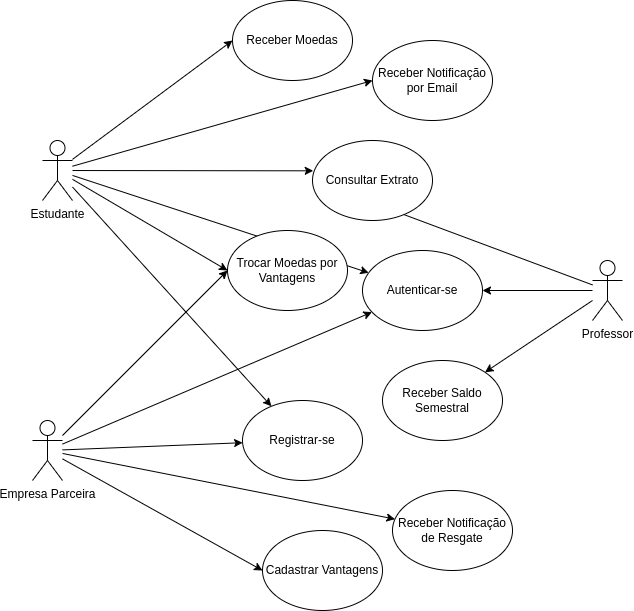

The diagram above was exported from draw.io. Its source (the exported page's mxGraphModel, read from the mxfile embedded in the PNG):
<mxGraphModel dx="1202" dy="600" grid="1" gridSize="10" guides="1" tooltips="1" connect="1" arrows="1" fold="1" page="1" pageScale="1" pageWidth="850" pageHeight="1100" math="0" shadow="0">
  <root>
    <mxCell id="0" />
    <mxCell id="1" parent="0" />
    <mxCell id="NIZaDIb_EJNQrK9IM2gg-18" style="rounded=0;orthogonalLoop=1;jettySize=auto;html=1;strokeColor=default;align=center;verticalAlign=middle;fontFamily=Helvetica;fontSize=11;fontColor=default;labelBackgroundColor=default;endArrow=classic;" edge="1" parent="1" source="NIZaDIb_EJNQrK9IM2gg-4" target="NIZaDIb_EJNQrK9IM2gg-10">
      <mxGeometry relative="1" as="geometry" />
    </mxCell>
    <mxCell id="NIZaDIb_EJNQrK9IM2gg-22" style="edgeStyle=none;shape=connector;rounded=0;orthogonalLoop=1;jettySize=auto;html=1;strokeColor=default;align=center;verticalAlign=middle;fontFamily=Helvetica;fontSize=11;fontColor=default;labelBackgroundColor=default;endArrow=classic;" edge="1" parent="1" source="NIZaDIb_EJNQrK9IM2gg-4" target="NIZaDIb_EJNQrK9IM2gg-9">
      <mxGeometry relative="1" as="geometry" />
    </mxCell>
    <mxCell id="NIZaDIb_EJNQrK9IM2gg-25" style="edgeStyle=none;shape=connector;rounded=0;orthogonalLoop=1;jettySize=auto;html=1;entryX=0;entryY=0.5;entryDx=0;entryDy=0;strokeColor=default;align=center;verticalAlign=middle;fontFamily=Helvetica;fontSize=11;fontColor=default;labelBackgroundColor=default;endArrow=classic;" edge="1" parent="1" source="NIZaDIb_EJNQrK9IM2gg-4" target="NIZaDIb_EJNQrK9IM2gg-12">
      <mxGeometry relative="1" as="geometry" />
    </mxCell>
    <mxCell id="NIZaDIb_EJNQrK9IM2gg-26" style="edgeStyle=none;shape=connector;rounded=0;orthogonalLoop=1;jettySize=auto;html=1;entryX=0;entryY=0.5;entryDx=0;entryDy=0;strokeColor=default;align=center;verticalAlign=middle;fontFamily=Helvetica;fontSize=11;fontColor=default;labelBackgroundColor=default;endArrow=classic;" edge="1" parent="1" source="NIZaDIb_EJNQrK9IM2gg-4" target="NIZaDIb_EJNQrK9IM2gg-14">
      <mxGeometry relative="1" as="geometry" />
    </mxCell>
    <mxCell id="NIZaDIb_EJNQrK9IM2gg-28" style="edgeStyle=none;shape=connector;rounded=0;orthogonalLoop=1;jettySize=auto;html=1;entryX=0;entryY=0.5;entryDx=0;entryDy=0;strokeColor=default;align=center;verticalAlign=middle;fontFamily=Helvetica;fontSize=11;fontColor=default;labelBackgroundColor=default;endArrow=classic;" edge="1" parent="1" source="NIZaDIb_EJNQrK9IM2gg-4" target="NIZaDIb_EJNQrK9IM2gg-13">
      <mxGeometry relative="1" as="geometry" />
    </mxCell>
    <mxCell id="NIZaDIb_EJNQrK9IM2gg-4" value="Estudante" style="shape=umlActor;verticalLabelPosition=bottom;verticalAlign=top;html=1;outlineConnect=0;" vertex="1" parent="1">
      <mxGeometry x="120" y="150" width="30" height="60" as="geometry" />
    </mxCell>
    <mxCell id="NIZaDIb_EJNQrK9IM2gg-19" style="rounded=0;orthogonalLoop=1;jettySize=auto;html=1;" edge="1" parent="1" source="NIZaDIb_EJNQrK9IM2gg-5" target="NIZaDIb_EJNQrK9IM2gg-10">
      <mxGeometry relative="1" as="geometry" />
    </mxCell>
    <mxCell id="NIZaDIb_EJNQrK9IM2gg-24" style="edgeStyle=none;shape=connector;rounded=0;orthogonalLoop=1;jettySize=auto;html=1;entryX=0;entryY=0.5;entryDx=0;entryDy=0;strokeColor=default;align=center;verticalAlign=middle;fontFamily=Helvetica;fontSize=11;fontColor=default;labelBackgroundColor=default;endArrow=classic;" edge="1" parent="1" source="NIZaDIb_EJNQrK9IM2gg-5" target="NIZaDIb_EJNQrK9IM2gg-11">
      <mxGeometry relative="1" as="geometry" />
    </mxCell>
    <mxCell id="NIZaDIb_EJNQrK9IM2gg-31" style="edgeStyle=none;shape=connector;rounded=0;orthogonalLoop=1;jettySize=auto;html=1;strokeColor=default;align=center;verticalAlign=middle;fontFamily=Helvetica;fontSize=11;fontColor=default;labelBackgroundColor=default;endArrow=classic;" edge="1" parent="1" source="NIZaDIb_EJNQrK9IM2gg-5" target="NIZaDIb_EJNQrK9IM2gg-15">
      <mxGeometry relative="1" as="geometry" />
    </mxCell>
    <mxCell id="NIZaDIb_EJNQrK9IM2gg-5" value="Professor" style="shape=umlActor;verticalLabelPosition=bottom;verticalAlign=top;html=1;outlineConnect=0;" vertex="1" parent="1">
      <mxGeometry x="670" y="270" width="30" height="60" as="geometry" />
    </mxCell>
    <mxCell id="NIZaDIb_EJNQrK9IM2gg-20" style="edgeStyle=none;shape=connector;rounded=0;orthogonalLoop=1;jettySize=auto;html=1;strokeColor=default;align=center;verticalAlign=middle;fontFamily=Helvetica;fontSize=11;fontColor=default;labelBackgroundColor=default;endArrow=classic;" edge="1" parent="1" source="NIZaDIb_EJNQrK9IM2gg-6" target="NIZaDIb_EJNQrK9IM2gg-10">
      <mxGeometry relative="1" as="geometry" />
    </mxCell>
    <mxCell id="NIZaDIb_EJNQrK9IM2gg-21" style="edgeStyle=none;shape=connector;rounded=0;orthogonalLoop=1;jettySize=auto;html=1;strokeColor=default;align=center;verticalAlign=middle;fontFamily=Helvetica;fontSize=11;fontColor=default;labelBackgroundColor=default;endArrow=classic;" edge="1" parent="1" source="NIZaDIb_EJNQrK9IM2gg-6" target="NIZaDIb_EJNQrK9IM2gg-9">
      <mxGeometry relative="1" as="geometry" />
    </mxCell>
    <mxCell id="NIZaDIb_EJNQrK9IM2gg-29" style="edgeStyle=none;shape=connector;rounded=0;orthogonalLoop=1;jettySize=auto;html=1;entryX=0;entryY=0.5;entryDx=0;entryDy=0;strokeColor=default;align=center;verticalAlign=middle;fontFamily=Helvetica;fontSize=11;fontColor=default;labelBackgroundColor=default;endArrow=classic;" edge="1" parent="1" source="NIZaDIb_EJNQrK9IM2gg-6" target="NIZaDIb_EJNQrK9IM2gg-16">
      <mxGeometry relative="1" as="geometry" />
    </mxCell>
    <mxCell id="NIZaDIb_EJNQrK9IM2gg-30" style="edgeStyle=none;shape=connector;rounded=0;orthogonalLoop=1;jettySize=auto;html=1;strokeColor=default;align=center;verticalAlign=middle;fontFamily=Helvetica;fontSize=11;fontColor=default;labelBackgroundColor=default;endArrow=classic;" edge="1" parent="1" source="NIZaDIb_EJNQrK9IM2gg-6" target="NIZaDIb_EJNQrK9IM2gg-17">
      <mxGeometry relative="1" as="geometry" />
    </mxCell>
    <mxCell id="NIZaDIb_EJNQrK9IM2gg-32" style="edgeStyle=none;shape=connector;rounded=0;orthogonalLoop=1;jettySize=auto;html=1;entryX=0;entryY=0.5;entryDx=0;entryDy=0;strokeColor=default;align=center;verticalAlign=middle;fontFamily=Helvetica;fontSize=11;fontColor=default;labelBackgroundColor=default;endArrow=classic;" edge="1" parent="1" source="NIZaDIb_EJNQrK9IM2gg-6" target="NIZaDIb_EJNQrK9IM2gg-13">
      <mxGeometry relative="1" as="geometry" />
    </mxCell>
    <mxCell id="NIZaDIb_EJNQrK9IM2gg-6" value="Empresa Parceira" style="shape=umlActor;verticalLabelPosition=bottom;verticalAlign=top;html=1;outlineConnect=0;" vertex="1" parent="1">
      <mxGeometry x="110" y="430" width="30" height="60" as="geometry" />
    </mxCell>
    <mxCell id="NIZaDIb_EJNQrK9IM2gg-9" value="Registrar-se" style="ellipse;whiteSpace=wrap;html=1;" vertex="1" parent="1">
      <mxGeometry x="320" y="410" width="120" height="80" as="geometry" />
    </mxCell>
    <mxCell id="NIZaDIb_EJNQrK9IM2gg-10" value="Autenticar-se" style="ellipse;whiteSpace=wrap;html=1;" vertex="1" parent="1">
      <mxGeometry x="440" y="260" width="120" height="80" as="geometry" />
    </mxCell>
    <mxCell id="NIZaDIb_EJNQrK9IM2gg-11" value="Consultar Extrato" style="ellipse;whiteSpace=wrap;html=1;" vertex="1" parent="1">
      <mxGeometry x="390" y="150" width="120" height="80" as="geometry" />
    </mxCell>
    <mxCell id="NIZaDIb_EJNQrK9IM2gg-12" value="Receber Moedas" style="ellipse;whiteSpace=wrap;html=1;" vertex="1" parent="1">
      <mxGeometry x="310" y="10" width="120" height="80" as="geometry" />
    </mxCell>
    <mxCell id="NIZaDIb_EJNQrK9IM2gg-13" value="Trocar Moedas por Vantagens" style="ellipse;whiteSpace=wrap;html=1;" vertex="1" parent="1">
      <mxGeometry x="305" y="240" width="120" height="80" as="geometry" />
    </mxCell>
    <mxCell id="NIZaDIb_EJNQrK9IM2gg-14" value="Receber Notificação por Email" style="ellipse;whiteSpace=wrap;html=1;" vertex="1" parent="1">
      <mxGeometry x="450" y="50" width="120" height="80" as="geometry" />
    </mxCell>
    <mxCell id="NIZaDIb_EJNQrK9IM2gg-15" value="Receber Saldo Semestral" style="ellipse;whiteSpace=wrap;html=1;" vertex="1" parent="1">
      <mxGeometry x="460" y="370" width="120" height="80" as="geometry" />
    </mxCell>
    <mxCell id="NIZaDIb_EJNQrK9IM2gg-16" value="Cadastrar Vantagens" style="ellipse;whiteSpace=wrap;html=1;" vertex="1" parent="1">
      <mxGeometry x="340" y="540" width="120" height="80" as="geometry" />
    </mxCell>
    <mxCell id="NIZaDIb_EJNQrK9IM2gg-17" value="Receber Notificação de Resgate" style="ellipse;whiteSpace=wrap;html=1;" vertex="1" parent="1">
      <mxGeometry x="470" y="500" width="120" height="80" as="geometry" />
    </mxCell>
    <mxCell id="NIZaDIb_EJNQrK9IM2gg-23" style="edgeStyle=none;shape=connector;rounded=0;orthogonalLoop=1;jettySize=auto;html=1;entryX=0.006;entryY=0.379;entryDx=0;entryDy=0;entryPerimeter=0;strokeColor=default;align=center;verticalAlign=middle;fontFamily=Helvetica;fontSize=11;fontColor=default;labelBackgroundColor=default;endArrow=classic;" edge="1" parent="1" source="NIZaDIb_EJNQrK9IM2gg-4" target="NIZaDIb_EJNQrK9IM2gg-11">
      <mxGeometry relative="1" as="geometry" />
    </mxCell>
  </root>
</mxGraphModel>